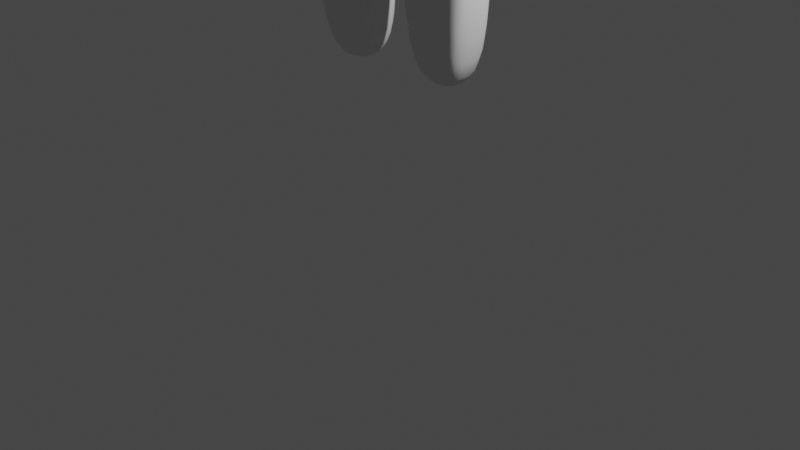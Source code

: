# Source: player.blend  (saved by Blender 2.91.10; exported with 4.5.12 LTS)
import bpy
from mathutils import Matrix  # noqa: F401  (used for matrix-valued properties, if any)

bpy.ops.wm.read_factory_settings(use_empty=True)
scene = bpy.context.scene
scene.name = 'Scene'

# ---- collections
col_collection = bpy.data.collections.new('Collection'); scene.collection.children.link(col_collection)

# ---- materials (node trees are filled in below, after node groups)
mat_material = bpy.data.materials.new('Material')
mat_material.alpha_threshold = 0.0
mat_material.use_transparent_shadow = False
mat_material.line_color = (0.0, 0.0, 0.0, 1.0)

# ---- material node trees
mat_material.use_nodes = True; mat_material.node_tree.nodes.clear()
_N = mat_material.node_tree.nodes; _L = mat_material.node_tree.links
n0 = _N.new('ShaderNodeOutputMaterial'); n0.name = 'Material Output'; n0.location = (300, 300)
n1 = _N.new('ShaderNodeBsdfPrincipled'); n1.name = 'Principled BSDF'; n1.location = (10, 300)
n1.distribution = 'GGX'
n1.subsurface_method = 'BURLEY'
n1.inputs[2].default_value = 0.4
n1.inputs[3].default_value = 1.45
n1.inputs[27].default_value = (0.0, 0.0, 0.0, 1.0)
n1.inputs[28].default_value = 1.0
_L.new(n1.outputs[0], n0.inputs[0])
n0.is_active_output = True

# ---- world
world_world = bpy.data.worlds.new('World'); scene.world = world_world
world_world.use_nodes = True; world_world.node_tree.nodes.clear()
_N = world_world.node_tree.nodes; _L = world_world.node_tree.links
n0 = _N.new('ShaderNodeOutputWorld'); n0.name = 'World Output'; n0.location = (300, 300)
n1 = _N.new('ShaderNodeBackground'); n1.name = 'Background'; n1.location = (10, 300)
n1.inputs[0].default_value = (0.05088, 0.05088, 0.05088, 1.0)
_L.new(n1.outputs[0], n0.inputs[0])
n0.is_active_output = True
world_world.color = (0.05088, 0.05088, 0.05088)
world_world.use_sun_shadow = False
world_world.sun_shadow_jitter_overblur = 0.0

# ---- cameras
cam_camera = bpy.data.cameras.new('Camera')
cam_camera.clip_end = 100.0
cam_camera.ortho_scale = 7.314

# ---- lights
light_light = bpy.data.lights.new('Light', 'POINT')
light_light.transmission_factor = 0.0
light_light.energy = 1000.0
light_light.shadow_soft_size = 0.1
light_light.shadow_maximum_resolution = 0.006
light_light.use_absolute_resolution = True

# ---- meshes
me_cube = bpy.data.meshes.new('Cube')
me_cube.from_pydata([(0.0, 0.4138, 8.225), (0.0, 0.3344, 4.938), (0.0, -0.7334, 8.216), (0.0, -0.5823, 4.876), (-1.331, 0.4138, 8.225), (-1.023, 0.3369, 4.896), (-1.331, -0.6589, 8.216), (-1.023, -0.5798, 4.834), (-0.2124, 0.2431, 3.244), (-0.2124, -0.3221, 3.205), (-1.043, 0.2442, 3.224), (-1.043, -0.321, 3.186), (-0.2554, 0.3399, 1.623), (-0.2554, -0.2238, 1.584), (-0.897, 0.3425, 1.579), (-0.897, -0.2211, 1.54), (0.0, 0.3213, 6.57), (-1.119, -0.717, 6.557), (0.0, -0.8578, 6.557), (-1.119, 0.3213, 6.57), (0.0, 0.3566, 8.611), (0.0, -0.3566, 8.611), (-0.6534, 0.3566, 8.611), (-0.6534, -0.3566, 8.611), (-1.225, -0.688, 7.386), (0.0, 0.3872, 7.398), (0.0, -0.8288, 7.386), (-1.225, 0.3872, 7.398), (-2.476, 0.3889, 6.851), (-2.476, -0.3889, 6.851), (-1.805, -0.3269, 6.444), (-1.805, 0.3269, 6.444), (-3.212, 0.3404, 5.456), (-3.212, -0.3404, 5.456), (-2.575, -0.2862, 5.199), (-2.575, 0.2862, 5.199), (-1.031, 0.2019, 4.736), (-1.031, -0.4604, 4.692), (-0.09834, -0.4623, 4.724), (-0.09834, 0.2, 4.769), (-1.023, -0.1214, 4.865), (0.0, -0.1226, 8.22), (-1.331, -0.1226, 8.22), (0.0, -0.124, 4.907), (-1.043, -0.03838, 3.205), (-0.2124, -0.03953, 3.224), (-0.897, 0.06069, 1.559), (-0.2554, 0.05806, 1.603), (0.0, -0.1978, 6.563), (-1.119, -0.1978, 6.563), (0.0, -7.525e-07, 8.611), (-0.6534, -7.525e-07, 8.611), (0.0, -0.1504, 7.392), (-1.225, -0.1504, 7.392), (-2.476, -6.557e-07, 6.851), (-1.805, -7.153e-07, 6.444), (-3.212, -5.364e-07, 5.456), (-2.575, -5.96e-07, 5.199), (-0.09834, -0.1312, 4.746), (-1.031, -0.1292, 4.714), (-0.5117, 0.3357, 4.917), (-0.6656, -0.6687, 8.216), (-0.5117, -0.5811, 4.855), (-0.6656, 0.4626, 8.225), (-0.6278, 0.2436, 3.234), (-0.6278, -0.3216, 3.195), (-0.5762, 0.3412, 1.601), (-0.5762, -0.2224, 1.562), (-0.5596, 0.436, 6.57), (-0.5596, -0.7599, 6.557), (-0.3267, -0.3566, 8.611), (-0.3267, 0.3566, 8.611), (-0.6126, 0.5019, 7.398), (-0.6126, -0.7309, 7.386), (-0.5645, -0.4614, 4.708), (-0.5645, 0.201, 4.752), (-0.3267, -7.525e-07, 8.611), (-0.5762, 0.05937, 1.581)], [], [(61, 2, 21, 70), (73, 61, 6, 24), (53, 24, 30, 55), (59, 36, 10, 44), (52, 41, 2, 26), (72, 63, 0, 25), (45, 9, 13, 47), (58, 38, 9, 45), (75, 39, 8, 64), (74, 37, 11, 65), (77, 47, 13, 67), (64, 8, 12, 66), (65, 11, 15, 67), (44, 10, 14, 46), (60, 68, 16, 1), (43, 48, 18, 3), (40, 49, 19, 5), (62, 69, 17, 7), (76, 51, 23, 70), (42, 6, 23, 51), (41, 0, 20, 50), (63, 4, 22, 71), (68, 72, 25, 16), (48, 52, 26, 18), (49, 53, 27, 19), (69, 73, 24, 17), (55, 30, 34, 57), (42, 4, 28, 54), (24, 6, 29, 30), (4, 27, 31, 28), (57, 56, 32, 35), (54, 28, 32, 56), (28, 31, 35, 32), (30, 29, 33, 34), (62, 7, 37, 74), (60, 1, 39, 75), (43, 3, 38, 58), (40, 5, 36, 59), (7, 40, 59, 37), (1, 43, 58, 39), (29, 54, 56, 33), (34, 33, 56, 57), (6, 42, 54, 29), (31, 55, 57, 35), (17, 24, 53, 49), (16, 25, 52, 48), (2, 41, 50, 21), (4, 42, 51, 22), (71, 22, 51, 76), (7, 17, 49, 40), (1, 16, 48, 43), (11, 44, 46, 15), (66, 12, 47, 77), (39, 58, 45, 8), (8, 45, 47, 12), (25, 0, 41, 52), (37, 59, 44, 11), (27, 53, 55, 31), (14, 66, 77, 46), (20, 71, 76, 50), (5, 60, 75, 36), (3, 62, 74, 38), (18, 26, 73, 69), (19, 27, 72, 68), (0, 63, 71, 20), (50, 76, 70, 21), (3, 18, 69, 62), (5, 19, 68, 60), (9, 65, 67, 13), (10, 64, 66, 14), (46, 77, 67, 15), (38, 74, 65, 9), (36, 75, 64, 10), (27, 4, 63, 72), (26, 2, 61, 73), (6, 61, 70, 23)])
me_cube.polygons.foreach_set('use_smooth', [True] * 76)
_uv = me_cube.uv_layers.new(name='UVMap')
_uv.uv.foreach_set('vector', [0.625, 0.875, 0.625, 0.75, 0.625, 0.75, 0.625, 0.875, 0.5625, 0.875, 0.625, 0.875, 0.625, 1.0, 0.5625, 1.0, 0.5625, 0.125, 0.5625, 0.0, 0.5625, 0.0, 0.5625, 0.125, 0.375, 0.125, 0.375, 0.25, 0.375, 0.25, 0.375, 0.125, 0.5625, 0.625, 0.625, 0.625, 0.625, 0.75, 0.5625, 0.75, 0.5625, 0.375, 0.625, 0.375, 0.625, 0.5, 0.5625, 0.5, 0.375, 0.625, 0.375, 0.75, 0.375, 0.75, 0.375, 0.625, 0.375, 0.625, 0.375, 0.75, 0.375, 0.75, 0.375, 0.625, 0.375, 0.375, 0.375, 0.5, 0.375, 0.5, 0.375, 0.375, 0.375, 0.875, 0.375, 1.0, 0.375, 1.0, 0.375, 0.875, 0.25, 0.625, 0.375, 0.625, 0.375, 0.75, 0.25, 0.75, 0.375, 0.375, 0.375, 0.5, 0.375, 0.5, 0.375, 0.375, 0.375, 0.875, 0.375, 1.0, 0.375, 1.0, 0.375, 0.875, 0.375, 0.125, 0.375, 0.25, 0.375, 0.25, 0.375, 0.125, 0.375, 0.375, 0.5, 0.375, 0.5, 0.5, 0.375, 0.5, 0.375, 0.625, 0.5, 0.625, 0.5, 0.75, 0.375, 0.75, 0.375, 0.125, 0.5, 0.125, 0.5, 0.25, 0.375, 0.25, 0.375, 0.875, 0.5, 0.875, 0.5, 1.0, 0.375, 1.0, 0.75, 0.625, 0.875, 0.625, 0.875, 0.75, 0.75, 0.75, 0.625, 0.125, 0.625, 0.0, 0.625, 0.0, 0.625, 0.125, 0.625, 0.625, 0.625, 0.5, 0.625, 0.5, 0.625, 0.625, 0.625, 0.375, 0.625, 0.25, 0.625, 0.25, 0.625, 0.375, 0.5, 0.375, 0.5625, 0.375, 0.5625, 0.5, 0.5, 0.5, 0.5, 0.625, 0.5625, 0.625, 0.5625, 0.75, 0.5, 0.75, 0.5, 0.125, 0.5625, 0.125, 0.5625, 0.25, 0.5, 0.25, 0.5, 0.875, 0.5625, 0.875, 0.5625, 1.0, 0.5, 1.0, 0.5625, 0.125, 0.5625, 0.0, 0.5625, 0.0, 0.5625, 0.125, 0.625, 0.125, 0.625, 0.25, 0.625, 0.25, 0.625, 0.125, 0.5625, 1.0, 0.625, 1.0, 0.625, 1.0, 0.5625, 1.0, 0.625, 0.25, 0.5625, 0.25, 0.5625, 0.25, 0.625, 0.25, 0.5625, 0.125, 0.625, 0.125, 0.625, 0.25, 0.5625, 0.25, 0.625, 0.125, 0.625, 0.25, 0.625, 0.25, 0.625, 0.125, 0.625, 0.25, 0.5625, 0.25, 0.5625, 0.25, 0.625, 0.25, 0.5625, 1.0, 0.625, 1.0, 0.625, 1.0, 0.5625, 1.0, 0.375, 0.875, 0.375, 1.0, 0.375, 1.0, 0.375, 0.875, 0.375, 0.375, 0.375, 0.5, 0.375, 0.5, 0.375, 0.375, 0.375, 0.625, 0.375, 0.75, 0.375, 0.75, 0.375, 0.625, 0.375, 0.125, 0.375, 0.25, 0.375, 0.25, 0.375, 0.125, 0.375, 0.0, 0.375, 0.125, 0.375, 0.125, 0.375, 0.0, 0.375, 0.5, 0.375, 0.625, 0.375, 0.625, 0.375, 0.5, 0.625, 0.0, 0.625, 0.125, 0.625, 0.125, 0.625, 0.0, 0.5625, 0.0, 0.625, 0.0, 0.625, 0.125, 0.5625, 0.125, 0.625, 0.0, 0.625, 0.125, 0.625, 0.125, 0.625, 0.0, 0.5625, 0.25, 0.5625, 0.125, 0.5625, 0.125, 0.5625, 0.25, 0.5, 0.0, 0.5625, 0.0, 0.5625, 0.125, 0.5, 0.125, 0.5, 0.5, 0.5625, 0.5, 0.5625, 0.625, 0.5, 0.625, 0.625, 0.75, 0.625, 0.625, 0.625, 0.625, 0.625, 0.75, 0.625, 0.25, 0.625, 0.125, 0.625, 0.125, 0.625, 0.25, 0.75, 0.5, 0.875, 0.5, 0.875, 0.625, 0.75, 0.625, 0.375, 0.0, 0.5, 0.0, 0.5, 0.125, 0.375, 0.125, 0.375, 0.5, 0.5, 0.5, 0.5, 0.625, 0.375, 0.625, 0.375, 0.0, 0.375, 0.125, 0.375, 0.125, 0.375, 0.0, 0.25, 0.5, 0.375, 0.5, 0.375, 0.625, 0.25, 0.625, 0.375, 0.5, 0.375, 0.625, 0.375, 0.625, 0.375, 0.5, 0.375, 0.5, 0.375, 0.625, 0.375, 0.625, 0.375, 0.5, 0.5625, 0.5, 0.625, 0.5, 0.625, 0.625, 0.5625, 0.625, 0.375, 0.0, 0.375, 0.125, 0.375, 0.125, 0.375, 0.0, 0.5625, 0.25, 0.5625, 0.125, 0.5625, 0.125, 0.5625, 0.25, 0.125, 0.5, 0.25, 0.5, 0.25, 0.625, 0.125, 0.625, 0.625, 0.5, 0.75, 0.5, 0.75, 0.625, 0.625, 0.625, 0.375, 0.25, 0.375, 0.375, 0.375, 0.375, 0.375, 0.25, 0.375, 0.75, 0.375, 0.875, 0.375, 0.875, 0.375, 0.75, 0.5, 0.75, 0.5625, 0.75, 0.5625, 0.875, 0.5, 0.875, 0.5, 0.25, 0.5625, 0.25, 0.5625, 0.375, 0.5, 0.375, 0.625, 0.5, 0.625, 0.375, 0.625, 0.375, 0.625, 0.5, 0.625, 0.625, 0.75, 0.625, 0.75, 0.75, 0.625, 0.75, 0.375, 0.75, 0.5, 0.75, 0.5, 0.875, 0.375, 0.875, 0.375, 0.25, 0.5, 0.25, 0.5, 0.375, 0.375, 0.375, 0.375, 0.75, 0.375, 0.875, 0.375, 0.875, 0.375, 0.75, 0.375, 0.25, 0.375, 0.375, 0.375, 0.375, 0.375, 0.25, 0.125, 0.625, 0.25, 0.625, 0.25, 0.75, 0.125, 0.75, 0.375, 0.75, 0.375, 0.875, 0.375, 0.875, 0.375, 0.75, 0.375, 0.25, 0.375, 0.375, 0.375, 0.375, 0.375, 0.25, 0.5625, 0.25, 0.625, 0.25, 0.625, 0.375, 0.5625, 0.375, 0.5625, 0.75, 0.625, 0.75, 0.625, 0.875, 0.5625, 0.875, 0.625, 1.0, 0.625, 0.875, 0.625, 0.875, 0.625, 1.0])
me_cube.materials.append(mat_material)
me_cube.use_remesh_preserve_volume = False
me_cube.use_remesh_preserve_attributes = False
me_cube.use_mirror_vertex_groups = False
me_cube.update()

# ---- objects
ob_cube = bpy.data.objects.new('Cube', me_cube)
ob_light = bpy.data.objects.new('Light', light_light)
ob_camera = bpy.data.objects.new('Camera', cam_camera)

# ---- transforms, parenting, visibility, modifiers, constraints
ob_cube.location = (0.0, 0.0, 0.0)
ob_cube.lock_rotations_4d = False
ob_cube.empty_display_type = 'ARROWS'
ob_cube.lineart.crease_threshold = 0.0
_m = ob_cube.modifiers.new('Mirror', 'MIRROR')
_m.use_clip = True
_m = ob_cube.modifiers.new('Subdivision', 'SUBSURF')
_m.uv_smooth = 'PRESERVE_CORNERS'
_m.levels = 2
ob_light.location = (4.076, 1.005, 5.904)
ob_light.rotation_euler = (0.6503, 0.05522, 1.866)
ob_light.lock_rotations_4d = False
ob_light.empty_display_type = 'ARROWS'
ob_light.color = (0.0, 0.0, 0.0, 0.0)
ob_light.lineart.crease_threshold = 0.0
ob_camera.location = (7.359, -6.926, 4.958)
ob_camera.rotation_euler = (1.109, 0.0, 0.8149)
ob_camera.lock_rotations_4d = False
ob_camera.empty_display_type = 'ARROWS'
ob_camera.color = (0.0, 0.0, 0.0, 0.0)
ob_camera.display_type = 'WIRE'
ob_camera.lineart.crease_threshold = 0.0

# ---- collection membership
col_collection.objects.link(ob_cube)
col_collection.objects.link(ob_light)
col_collection.objects.link(ob_camera)

# ---- scene / render settings (as saved in the file)
scene.camera = ob_camera
scene.frame_start = 1; scene.frame_end = 250; scene.frame_set(1)
scene.render.engine = 'BLENDER_EEVEE_NEXT'
scene.cycles.use_denoising = False
scene.cycles.samples = 128
scene.cycles.sampling_pattern = 'TABULATED_SOBOL'
scene.cycles.use_adaptive_sampling = False
scene.cycles.use_light_tree = False
scene.view_settings.view_transform = 'Filmic'
bpy.context.view_layer.update()
